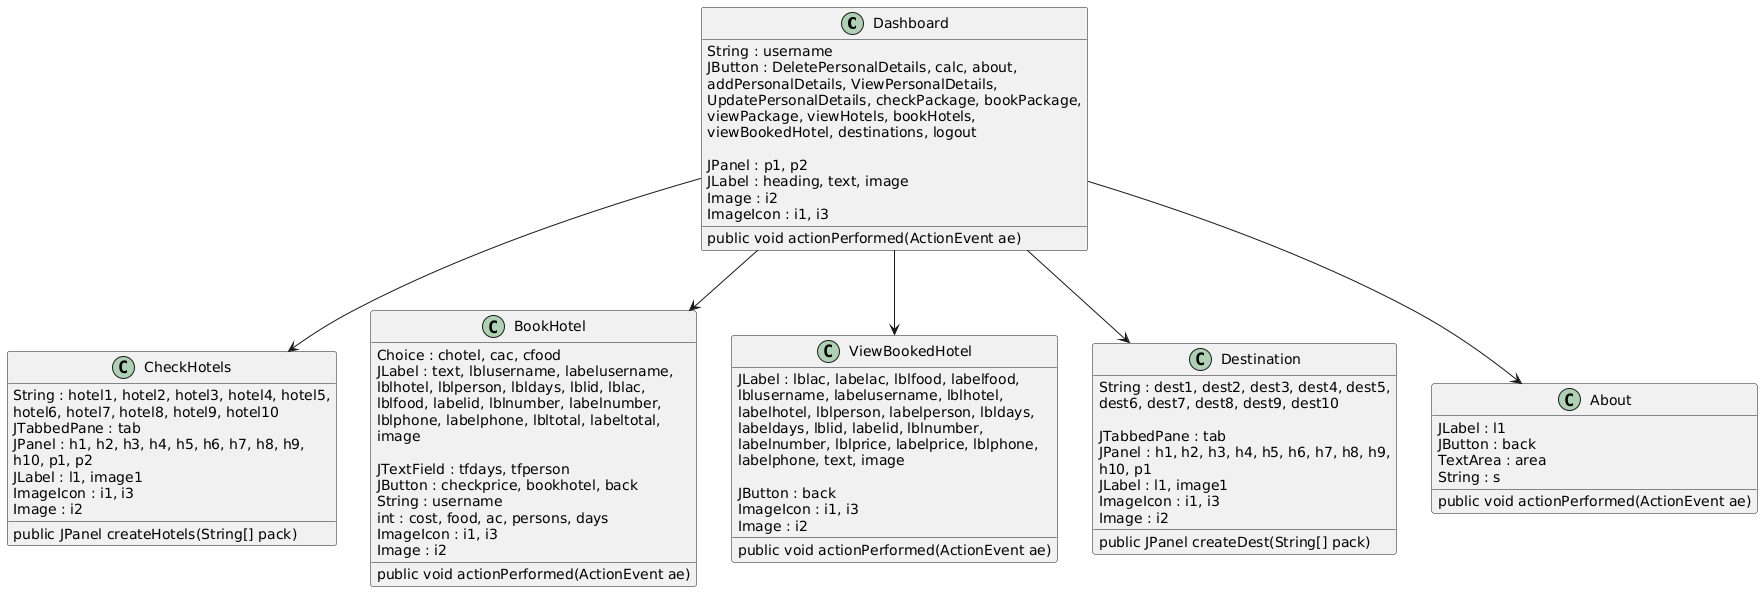

The diagram above was rendered by PlantUML. Its source (embedded in the PNG):
@startuml
class Dashboard{
String : username
JButton : DeletePersonalDetails, calc, about, 
addPersonalDetails, ViewPersonalDetails, 
UpdatePersonalDetails, checkPackage, bookPackage, 
viewPackage, viewHotels, bookHotels, 
viewBookedHotel, destinations, logout

JPanel : p1, p2
JLabel : heading, text, image
Image : i2
ImageIcon : i1, i3
public void actionPerformed(ActionEvent ae)
}
class CheckHotels{
String : hotel1, hotel2, hotel3, hotel4, hotel5,
hotel6, hotel7, hotel8, hotel9, hotel10
JTabbedPane : tab
JPanel : h1, h2, h3, h4, h5, h6, h7, h8, h9,
h10, p1, p2
JLabel : l1, image1
ImageIcon : i1, i3
Image : i2
public JPanel createHotels(String[] pack)
}
class BookHotel{
Choice : chotel, cac, cfood
JLabel : text, lblusername, labelusername, 
lblhotel, lblperson, lbldays, lblid, lblac, 
lblfood, labelid, lblnumber, labelnumber, 
lblphone, labelphone, lbltotal, labeltotal,
image

JTextField : tfdays, tfperson
JButton : checkprice, bookhotel, back
String : username
int : cost, food, ac, persons, days
ImageIcon : i1, i3
Image : i2
public void actionPerformed(ActionEvent ae)
}
class ViewBookedHotel{
JLabel : lblac, labelac, lblfood, labelfood, 
lblusername, labelusername, lblhotel, 
labelhotel, lblperson, labelperson, lbldays, 
labeldays, lblid, labelid, lblnumber, 
labelnumber, lblprice, labelprice, lblphone, 
labelphone, text, image

JButton : back
ImageIcon : i1, i3
Image : i2
public void actionPerformed(ActionEvent ae)
}
class Destination{
String : dest1, dest2, dest3, dest4, dest5,
dest6, dest7, dest8, dest9, dest10

JTabbedPane : tab
JPanel : h1, h2, h3, h4, h5, h6, h7, h8, h9,
h10, p1
JLabel : l1, image1
ImageIcon : i1, i3
Image : i2
public JPanel createDest(String[] pack)
}
class About{
JLabel : l1
JButton : back
TextArea : area
String : s
public void actionPerformed(ActionEvent ae)
}

Dashboard --> CheckHotels
Dashboard --> BookHotel
Dashboard --> ViewBookedHotel
Dashboard --> Destination
Dashboard --> About
@enduml